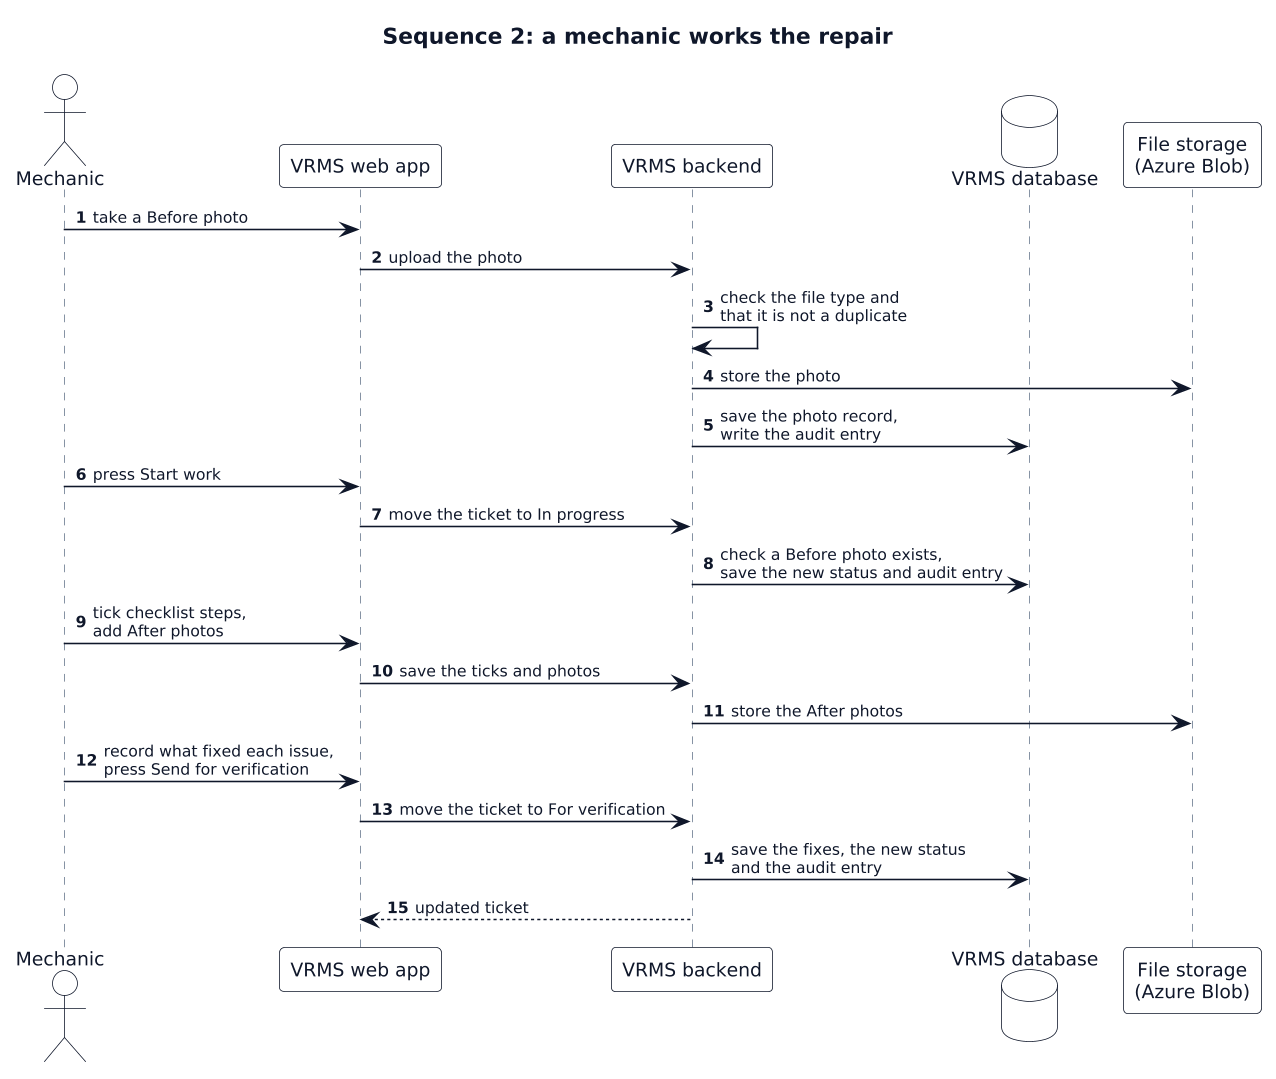

The diagram above was rendered by PlantUML. Its source (embedded in the PNG):
@startuml 4.4.2-sequence-2-work-the-repair
!include _style.iuml
title Sequence 2: a mechanic works the repair
autonumber
skinparam responseMessageBelowArrow true

actor Mechanic
participant "VRMS web app" as Web
participant "VRMS backend" as BE
database "VRMS database" as DB
participant "File storage\n(Azure Blob)" as Blob

Mechanic -> Web : take a Before photo
Web -> BE : upload the photo
BE -> BE : check the file type and\nthat it is not a duplicate
BE -> Blob : store the photo
BE -> DB : save the photo record,\nwrite the audit entry
Mechanic -> Web : press Start work
Web -> BE : move the ticket to In progress
BE -> DB : check a Before photo exists,\nsave the new status and audit entry
Mechanic -> Web : tick checklist steps,\nadd After photos
Web -> BE : save the ticks and photos
BE -> Blob : store the After photos
Mechanic -> Web : record what fixed each issue,\npress Send for verification
Web -> BE : move the ticket to For verification
BE -> DB : save the fixes, the new status\nand the audit entry
BE --> Web : updated ticket
@enduml